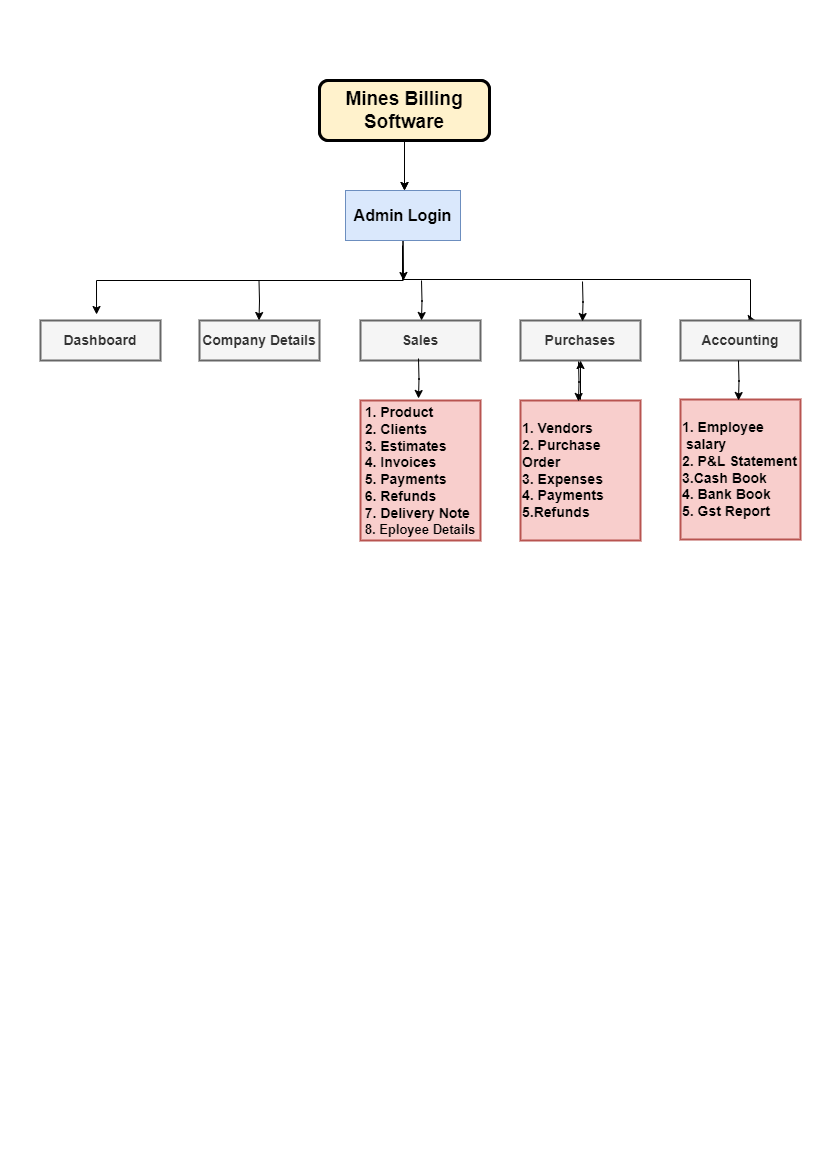

The diagram above was exported from draw.io. Its source (the exported page's mxGraphModel, read from the mxfile embedded in the PNG):
<mxGraphModel dx="880" dy="452" grid="1" gridSize="10" guides="1" tooltips="1" connect="1" arrows="1" fold="1" page="1" pageScale="1" pageWidth="827" pageHeight="1169" math="0" shadow="0">
  <root>
    <mxCell id="0" />
    <mxCell id="1" parent="0" />
    <mxCell id="O1b0QhowomY4yze9k8xV-12" style="edgeStyle=orthogonalEdgeStyle;rounded=0;orthogonalLoop=1;jettySize=auto;html=1;exitX=0.5;exitY=1;exitDx=0;exitDy=0;entryX=0.513;entryY=0;entryDx=0;entryDy=0;entryPerimeter=0;" parent="1" source="O1b0QhowomY4yze9k8xV-2" target="O1b0QhowomY4yze9k8xV-3" edge="1">
      <mxGeometry relative="1" as="geometry">
        <mxPoint x="404" y="170" as="targetPoint" />
      </mxGeometry>
    </mxCell>
    <mxCell id="O1b0QhowomY4yze9k8xV-2" value="&lt;b&gt;&lt;font style=&quot;font-size: 19px;&quot;&gt;Mines Billing Software&lt;/font&gt;&lt;/b&gt;" style="rounded=1;whiteSpace=wrap;html=1;fillColor=#fff2cc;strokeColor=#000000;strokeWidth=3;align=center;" parent="1" vertex="1">
      <mxGeometry x="319" y="80" width="170" height="60" as="geometry" />
    </mxCell>
    <mxCell id="O1b0QhowomY4yze9k8xV-3" value="&lt;b&gt;&lt;font style=&quot;font-size: 16px;&quot;&gt;Admin Login&lt;/font&gt;&lt;/b&gt;" style="rounded=0;whiteSpace=wrap;html=1;fillColor=#dae8fc;strokeColor=#6c8ebf;" parent="1" vertex="1">
      <mxGeometry x="345" y="190" width="115" height="50" as="geometry" />
    </mxCell>
    <mxCell id="_5qGQUKw2oa3TSVjUboO-1" style="edgeStyle=orthogonalEdgeStyle;rounded=0;orthogonalLoop=1;jettySize=auto;html=1;exitX=0.5;exitY=1;exitDx=0;exitDy=0;entryX=0.513;entryY=0;entryDx=0;entryDy=0;entryPerimeter=0;" parent="1" source="_5qGQUKw2oa3TSVjUboO-2" target="_5qGQUKw2oa3TSVjUboO-4" edge="1">
      <mxGeometry relative="1" as="geometry">
        <mxPoint x="404" y="170" as="targetPoint" />
      </mxGeometry>
    </mxCell>
    <mxCell id="_5qGQUKw2oa3TSVjUboO-2" value="&lt;b&gt;&lt;font style=&quot;font-size: 19px;&quot;&gt;Mines Billing Software&lt;/font&gt;&lt;/b&gt;" style="rounded=1;whiteSpace=wrap;html=1;fillColor=#fff2cc;strokeColor=#000000;strokeWidth=3;align=center;" parent="1" vertex="1">
      <mxGeometry x="319" y="80" width="170" height="60" as="geometry" />
    </mxCell>
    <mxCell id="WJSx5tgIk1_MoQO4mT4J-5" style="rounded=0;orthogonalLoop=1;jettySize=auto;html=1;exitX=0.5;exitY=1;exitDx=0;exitDy=0;" edge="1" parent="1" source="_5qGQUKw2oa3TSVjUboO-4">
      <mxGeometry relative="1" as="geometry">
        <mxPoint x="403" y="280" as="targetPoint" />
      </mxGeometry>
    </mxCell>
    <mxCell id="WJSx5tgIk1_MoQO4mT4J-9" style="edgeStyle=orthogonalEdgeStyle;rounded=0;orthogonalLoop=1;jettySize=auto;html=1;exitX=0.5;exitY=1;exitDx=0;exitDy=0;entryX=0.467;entryY=-0.15;entryDx=0;entryDy=0;entryPerimeter=0;" edge="1" parent="1" source="_5qGQUKw2oa3TSVjUboO-4" target="WJSx5tgIk1_MoQO4mT4J-1">
      <mxGeometry relative="1" as="geometry">
        <Array as="points">
          <mxPoint x="403" y="280" />
          <mxPoint x="96" y="280" />
        </Array>
      </mxGeometry>
    </mxCell>
    <mxCell id="_5qGQUKw2oa3TSVjUboO-4" value="&lt;b&gt;&lt;font style=&quot;font-size: 16px;&quot;&gt;Admin Login&lt;/font&gt;&lt;/b&gt;" style="rounded=0;whiteSpace=wrap;html=1;fillColor=#dae8fc;strokeColor=#6c8ebf;" parent="1" vertex="1">
      <mxGeometry x="345" y="190" width="115" height="50" as="geometry" />
    </mxCell>
    <mxCell id="WJSx5tgIk1_MoQO4mT4J-14" style="edgeStyle=orthogonalEdgeStyle;rounded=0;orthogonalLoop=1;jettySize=auto;html=1;exitX=0.25;exitY=0;exitDx=0;exitDy=0;" edge="1" parent="1">
      <mxGeometry relative="1" as="geometry">
        <mxPoint x="258.5" y="320" as="targetPoint" />
        <mxPoint x="258.5" y="280" as="sourcePoint" />
      </mxGeometry>
    </mxCell>
    <mxCell id="WJSx5tgIk1_MoQO4mT4J-1" value="Dashboard" style="rounded=0;whiteSpace=wrap;html=1;fillColor=#f5f5f5;fontColor=#333333;strokeColor=#666666;strokeWidth=2;fontStyle=1;fontSize=14;" vertex="1" parent="1">
      <mxGeometry x="40" y="320" width="120" height="40" as="geometry" />
    </mxCell>
    <mxCell id="WJSx5tgIk1_MoQO4mT4J-2" value="Company Details" style="rounded=0;whiteSpace=wrap;html=1;fillColor=#f5f5f5;fontColor=#333333;strokeColor=#666666;strokeWidth=2;fontSize=14;fontStyle=1" vertex="1" parent="1">
      <mxGeometry x="199" y="320" width="120" height="40" as="geometry" />
    </mxCell>
    <mxCell id="WJSx5tgIk1_MoQO4mT4J-3" value="Sales" style="rounded=0;whiteSpace=wrap;html=1;fillColor=#f5f5f5;fontColor=#333333;strokeColor=#666666;strokeWidth=2;fontSize=14;fontStyle=1" vertex="1" parent="1">
      <mxGeometry x="360" y="320" width="120" height="40" as="geometry" />
    </mxCell>
    <mxCell id="WJSx5tgIk1_MoQO4mT4J-4" value="Purchases" style="rounded=0;whiteSpace=wrap;html=1;strokeWidth=2;fillColor=#f5f5f5;fontColor=#333333;strokeColor=#666666;fontSize=14;fontStyle=1" vertex="1" parent="1">
      <mxGeometry x="520" y="320" width="120" height="40" as="geometry" />
    </mxCell>
    <mxCell id="WJSx5tgIk1_MoQO4mT4J-13" style="edgeStyle=orthogonalEdgeStyle;rounded=0;orthogonalLoop=1;jettySize=auto;html=1;exitX=0.5;exitY=1;exitDx=0;exitDy=0;entryX=0.625;entryY=0;entryDx=0;entryDy=0;entryPerimeter=0;" edge="1" parent="1" target="WJSx5tgIk1_MoQO4mT4J-17">
      <mxGeometry relative="1" as="geometry">
        <mxPoint x="402" y="245" as="sourcePoint" />
        <mxPoint x="740" y="320" as="targetPoint" />
        <Array as="points">
          <mxPoint x="402" y="279" />
          <mxPoint x="750" y="279" />
          <mxPoint x="750" y="319" />
        </Array>
      </mxGeometry>
    </mxCell>
    <mxCell id="WJSx5tgIk1_MoQO4mT4J-15" style="edgeStyle=orthogonalEdgeStyle;rounded=0;orthogonalLoop=1;jettySize=auto;html=1;exitX=0.25;exitY=0;exitDx=0;exitDy=0;" edge="1" parent="1">
      <mxGeometry relative="1" as="geometry">
        <mxPoint x="421" y="320" as="targetPoint" />
        <mxPoint x="421" y="280" as="sourcePoint" />
      </mxGeometry>
    </mxCell>
    <mxCell id="WJSx5tgIk1_MoQO4mT4J-16" style="edgeStyle=orthogonalEdgeStyle;rounded=0;orthogonalLoop=1;jettySize=auto;html=1;exitX=0.25;exitY=0;exitDx=0;exitDy=0;" edge="1" parent="1">
      <mxGeometry relative="1" as="geometry">
        <mxPoint x="582" y="321" as="targetPoint" />
        <mxPoint x="582" y="281" as="sourcePoint" />
      </mxGeometry>
    </mxCell>
    <mxCell id="WJSx5tgIk1_MoQO4mT4J-17" value="Accounting" style="rounded=0;whiteSpace=wrap;html=1;strokeWidth=2;fillColor=#f5f5f5;fontColor=#333333;strokeColor=#666666;fontSize=14;fontStyle=1" vertex="1" parent="1">
      <mxGeometry x="680" y="320" width="120" height="40" as="geometry" />
    </mxCell>
    <mxCell id="WJSx5tgIk1_MoQO4mT4J-18" value="&lt;div style=&quot;text-align: left; font-size: 14px;&quot;&gt;&lt;span style=&quot;background-color: initial;&quot;&gt;&lt;b style=&quot;&quot;&gt;&lt;font style=&quot;font-size: 14px;&quot;&gt;1. Product&lt;/font&gt;&lt;/b&gt;&lt;/span&gt;&lt;/div&gt;&lt;div style=&quot;text-align: left; font-size: 14px;&quot;&gt;&lt;span style=&quot;background-color: initial;&quot;&gt;&lt;b&gt;&lt;font style=&quot;font-size: 14px;&quot;&gt;2. Clients&lt;/font&gt;&lt;/b&gt;&lt;/span&gt;&lt;/div&gt;&lt;div style=&quot;text-align: left; font-size: 14px;&quot;&gt;&lt;span style=&quot;background-color: initial;&quot;&gt;&lt;b&gt;&lt;font style=&quot;font-size: 14px;&quot;&gt;3. Estimates&lt;/font&gt;&lt;/b&gt;&lt;/span&gt;&lt;/div&gt;&lt;div style=&quot;text-align: left; font-size: 14px;&quot;&gt;&lt;span style=&quot;background-color: initial;&quot;&gt;&lt;b&gt;&lt;font style=&quot;font-size: 14px;&quot;&gt;4. Invoices&lt;/font&gt;&lt;/b&gt;&lt;/span&gt;&lt;/div&gt;&lt;div style=&quot;text-align: left; font-size: 14px;&quot;&gt;&lt;span style=&quot;background-color: initial;&quot;&gt;&lt;b&gt;&lt;font style=&quot;font-size: 14px;&quot;&gt;5. Payments&lt;/font&gt;&lt;/b&gt;&lt;/span&gt;&lt;/div&gt;&lt;div style=&quot;text-align: left; font-size: 14px;&quot;&gt;&lt;span style=&quot;background-color: initial;&quot;&gt;&lt;b&gt;&lt;font style=&quot;font-size: 14px;&quot;&gt;6. Refunds&lt;/font&gt;&lt;/b&gt;&lt;/span&gt;&lt;/div&gt;&lt;div style=&quot;text-align: left; font-size: 14px;&quot;&gt;&lt;span style=&quot;background-color: initial;&quot;&gt;&lt;b style=&quot;&quot;&gt;&lt;font style=&quot;font-size: 14px;&quot;&gt;7. Delivery Note&lt;/font&gt;&lt;/b&gt;&lt;/span&gt;&lt;/div&gt;&lt;div style=&quot;text-align: left;&quot;&gt;&lt;span style=&quot;background-color: initial;&quot;&gt;&lt;b&gt;&lt;font style=&quot;font-size: 13px;&quot;&gt;8. Eployee Details&lt;/font&gt;&lt;/b&gt;&lt;/span&gt;&lt;/div&gt;" style="rounded=0;whiteSpace=wrap;html=1;strokeWidth=2;fillColor=#f8cecc;strokeColor=#b85450;" vertex="1" parent="1">
      <mxGeometry x="360" y="400" width="120" height="140" as="geometry" />
    </mxCell>
    <mxCell id="WJSx5tgIk1_MoQO4mT4J-20" style="edgeStyle=orthogonalEdgeStyle;rounded=0;orthogonalLoop=1;jettySize=auto;html=1;exitX=0.25;exitY=0;exitDx=0;exitDy=0;" edge="1" parent="1">
      <mxGeometry relative="1" as="geometry">
        <mxPoint x="418" y="398" as="targetPoint" />
        <mxPoint x="418" y="358" as="sourcePoint" />
      </mxGeometry>
    </mxCell>
    <mxCell id="WJSx5tgIk1_MoQO4mT4J-23" value="" style="edgeStyle=orthogonalEdgeStyle;rounded=0;orthogonalLoop=1;jettySize=auto;html=1;" edge="1" parent="1" source="WJSx5tgIk1_MoQO4mT4J-21" target="WJSx5tgIk1_MoQO4mT4J-4">
      <mxGeometry relative="1" as="geometry" />
    </mxCell>
    <mxCell id="WJSx5tgIk1_MoQO4mT4J-21" value="&lt;div style=&quot;font-size: 14px;&quot;&gt;&lt;span style=&quot;background-color: initial;&quot;&gt;&lt;font style=&quot;font-size: 14px;&quot;&gt;&lt;b&gt;1. Vendors&lt;/b&gt;&lt;/font&gt;&lt;/span&gt;&lt;/div&gt;&lt;div style=&quot;font-size: 14px;&quot;&gt;&lt;span style=&quot;background-color: initial;&quot;&gt;&lt;font style=&quot;font-size: 14px;&quot;&gt;&lt;b&gt;2. Purchase Order&lt;/b&gt;&lt;/font&gt;&lt;/span&gt;&lt;/div&gt;&lt;div style=&quot;font-size: 14px;&quot;&gt;&lt;span style=&quot;background-color: initial;&quot;&gt;&lt;font style=&quot;font-size: 14px;&quot;&gt;&lt;b&gt;3. Expenses&lt;/b&gt;&lt;/font&gt;&lt;/span&gt;&lt;/div&gt;&lt;div style=&quot;font-size: 14px;&quot;&gt;&lt;span style=&quot;background-color: initial;&quot;&gt;&lt;font style=&quot;font-size: 14px;&quot;&gt;&lt;b&gt;4. Payments&lt;/b&gt;&lt;/font&gt;&lt;/span&gt;&lt;/div&gt;&lt;div style=&quot;font-size: 14px;&quot;&gt;&lt;span style=&quot;background-color: initial;&quot;&gt;&lt;font style=&quot;font-size: 14px;&quot;&gt;&lt;b&gt;5.Refunds&lt;/b&gt;&lt;/font&gt;&lt;/span&gt;&lt;/div&gt;" style="rounded=0;whiteSpace=wrap;html=1;strokeWidth=2;fillColor=#f8cecc;strokeColor=#b85450;align=left;" vertex="1" parent="1">
      <mxGeometry x="520" y="400" width="120" height="140" as="geometry" />
    </mxCell>
    <mxCell id="WJSx5tgIk1_MoQO4mT4J-22" style="edgeStyle=orthogonalEdgeStyle;rounded=0;orthogonalLoop=1;jettySize=auto;html=1;exitX=0.25;exitY=0;exitDx=0;exitDy=0;" edge="1" parent="1">
      <mxGeometry relative="1" as="geometry">
        <mxPoint x="578" y="401" as="targetPoint" />
        <mxPoint x="578" y="361" as="sourcePoint" />
      </mxGeometry>
    </mxCell>
    <mxCell id="WJSx5tgIk1_MoQO4mT4J-24" value="&lt;div style=&quot;font-size: 14px;&quot;&gt;&lt;b&gt;1. Employee&amp;nbsp; &amp;nbsp;salary&lt;/b&gt;&lt;/div&gt;&lt;div style=&quot;font-size: 14px;&quot;&gt;&lt;b&gt;2. P&amp;amp;L Statement&lt;/b&gt;&lt;/div&gt;&lt;div style=&quot;font-size: 14px;&quot;&gt;&lt;b&gt;3.Cash Book&lt;/b&gt;&lt;/div&gt;&lt;div style=&quot;font-size: 14px;&quot;&gt;&lt;b&gt;4. Bank Book&lt;/b&gt;&lt;/div&gt;&lt;div style=&quot;font-size: 14px;&quot;&gt;&lt;b&gt;5. Gst Report&lt;/b&gt;&lt;/div&gt;" style="rounded=0;whiteSpace=wrap;html=1;strokeWidth=2;fillColor=#f8cecc;strokeColor=#b85450;align=left;" vertex="1" parent="1">
      <mxGeometry x="680" y="399" width="120" height="140" as="geometry" />
    </mxCell>
    <mxCell id="WJSx5tgIk1_MoQO4mT4J-25" style="edgeStyle=orthogonalEdgeStyle;rounded=0;orthogonalLoop=1;jettySize=auto;html=1;exitX=0.25;exitY=0;exitDx=0;exitDy=0;" edge="1" parent="1">
      <mxGeometry relative="1" as="geometry">
        <mxPoint x="738" y="400" as="targetPoint" />
        <mxPoint x="738" y="360" as="sourcePoint" />
      </mxGeometry>
    </mxCell>
  </root>
</mxGraphModel>